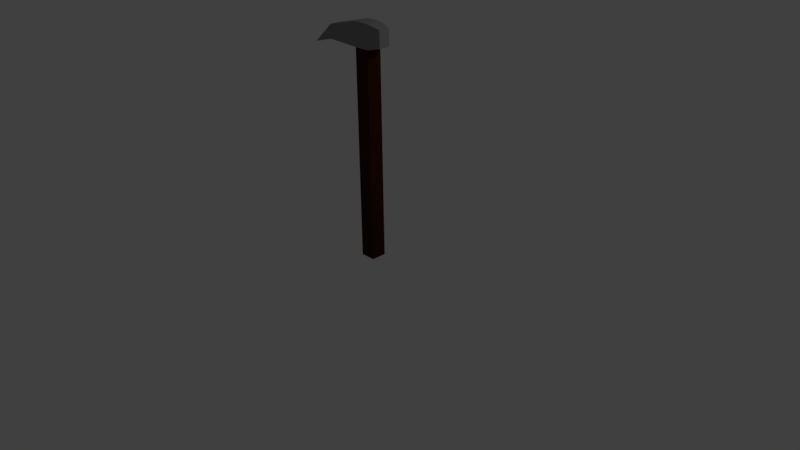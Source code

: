 # Source: pick.blend  (saved by Blender 2.77.0; exported with 4.5.12 LTS)
import bpy
from mathutils import Matrix  # noqa: F401  (used for matrix-valued properties, if any)

bpy.ops.wm.read_factory_settings(use_empty=True)
scene = bpy.context.scene
scene.name = 'Scene'

# ---- collections
col_collection_1 = bpy.data.collections.new('Collection 1'); scene.collection.children.link(col_collection_1)

# ---- materials (node trees are filled in below, after node groups)
mat_wood = bpy.data.materials.new('Wood')
mat_wood.alpha_threshold = 0.0
mat_wood.use_transparent_shadow = False
mat_wood.diffuse_color = (0.04955, 0.01372, 0.00372, 1.0)
mat_wood.roughness = 0.5
mat_wood.specular_intensity = 0.0
mat_steel = bpy.data.materials.new('Steel')
mat_steel.alpha_threshold = 0.0
mat_steel.use_transparent_shadow = False
mat_steel.diffuse_color = (0.2738, 0.2738, 0.2738, 1.0)
mat_steel.roughness = 0.5
mat_steel.specular_intensity = 1.0

# ---- material node trees

# ---- world
world_world = bpy.data.worlds.new('World'); scene.world = world_world
world_world.color = (0.05088, 0.05088, 0.05088)
world_world.use_sun_shadow = False
world_world.sun_shadow_jitter_overblur = 0.0
world_world.cycles.sampling_method = 'MANUAL'

# ---- cameras
cam_camera = bpy.data.cameras.new('Camera')
cam_camera.clip_end = 100.0
cam_camera.lens = 35.0
cam_camera.sensor_width = 32.0
cam_camera.sensor_height = 18.0
cam_camera.ortho_scale = 7.314
cam_camera.dof.focus_distance = 0.0
cam_camera.dof.aperture_fstop = 128.0

# ---- lights
light_lamp = bpy.data.lights.new('Lamp', 'POINT')
light_lamp.transmission_factor = 0.0
light_lamp.cutoff_distance = 30.0
light_lamp.energy = 100.0
light_lamp.shadow_buffer_clip_start = 1.001
light_lamp.shadow_soft_size = 0.1
light_lamp.shadow_maximum_resolution = 0.006
light_lamp.use_absolute_resolution = True

# ---- meshes
me_cube = bpy.data.meshes.new('Cube')
me_cube.from_pydata([(-1.0, -1.0, 0.0), (-1.0, -1.0, 2.0), (-1.0, 1.0, 0.0), (-1.0, 1.0, 2.0), (1.0, -1.0, 0.0), (1.0, -1.0, 2.0), (1.0, 1.0, 0.0), (1.0, 1.0, 2.0), (-1.0, -1.0, 1.8), (-1.0, 1.0, 1.8), (1.0, 1.0, 1.8), (1.0, -1.0, 1.8), (-5.919, -0.5969, 1.8), (-5.919, -0.5969, 1.92), (-5.919, 0.5969, 1.92), (-5.919, 0.5969, 1.8), (-9.571, 0.0, 1.733), (2.818, 0.7176, 1.828), (2.818, -0.7176, 1.972), (2.818, 0.7176, 1.972), (2.818, -0.7176, 1.828)], [], [(8, 9, 2, 0), (9, 10, 6, 2), (10, 11, 4, 6), (11, 8, 0, 4), (0, 2, 6, 4), (5, 7, 3, 1), (5, 1, 8, 11), (11, 10, 17, 20), (3, 7, 10, 9), (9, 8, 12, 15), (13, 14, 16), (3, 9, 15, 14), (8, 1, 13, 12), (1, 3, 14, 13), (5, 11, 20, 18), (14, 15, 16), (12, 13, 16), (15, 12, 16), (19, 18, 20, 17), (7, 5, 18, 19), (10, 7, 19, 17)])
me_cube.polygons.foreach_set('material_index', [0, 0, 0, 0, 0, 1, 1, 0, 1, 1, 1, 1, 1, 1, 1, 1, 1, 1, 1, 1, 1])
me_cube.materials.append(mat_wood)
me_cube.materials.append(mat_steel)
me_cube.use_remesh_preserve_volume = False
me_cube.use_remesh_preserve_attributes = False
me_cube.use_mirror_vertex_groups = False
me_cube.update()

# ---- objects
ob_cube = bpy.data.objects.new('Cube', me_cube)
ob_empty = bpy.data.objects.new('Empty', None)
ob_lamp = bpy.data.objects.new('Lamp', light_lamp)
ob_camera = bpy.data.objects.new('Camera', cam_camera)

# ---- transforms, parenting, visibility, modifiers, constraints
ob_cube.location = (0.0, 0.0, 0.0)
ob_cube.scale = (0.1, 0.1, 1.5)
ob_cube.lineart.crease_threshold = 0.0
ob_empty.location = (0.0, 0.0, 0.0)
ob_empty.empty_image_offset = (0.0, 0.0)
ob_empty.lineart.crease_threshold = 0.0
ob_lamp.location = (4.076, 1.005, 5.904)
ob_lamp.rotation_euler = (0.6503, 0.05522, 1.866)
ob_lamp.lock_rotations_4d = False
ob_lamp.empty_display_type = 'ARROWS'
ob_lamp.color = (0.0, 0.0, 0.0, 0.0)
ob_lamp.lineart.crease_threshold = 0.0
ob_camera.location = (7.481, -6.508, 5.344)
ob_camera.rotation_euler = (1.109, 0.01082, 0.8149)
ob_camera.lock_rotations_4d = False
ob_camera.empty_display_type = 'ARROWS'
ob_camera.color = (0.0, 0.0, 0.0, 0.0)
ob_camera.display_type = 'WIRE'
ob_camera.lineart.crease_threshold = 0.0

# ---- collection membership
col_collection_1.objects.link(ob_cube)
col_collection_1.objects.link(ob_empty)
col_collection_1.objects.link(ob_lamp)
col_collection_1.objects.link(ob_camera)

# ---- scene / render settings (as saved in the file)
scene.camera = ob_camera
scene.frame_start = 1; scene.frame_end = 250; scene.frame_set(1)
scene.render.engine = 'BLENDER_EEVEE_NEXT'
scene.render.resolution_percentage = 50
scene.render.dither_intensity = 0.0
scene.cycles.use_denoising = False
scene.cycles.samples = 128
scene.cycles.sampling_pattern = 'TABULATED_SOBOL'
scene.cycles.light_sampling_threshold = 0.0
scene.cycles.use_adaptive_sampling = False
scene.cycles.use_light_tree = False
scene.cycles.blur_glossy = 0.0
scene.cycles.sample_clamp_indirect = 0.0
scene.view_settings.view_transform = 'Standard'
bpy.context.view_layer.update()
